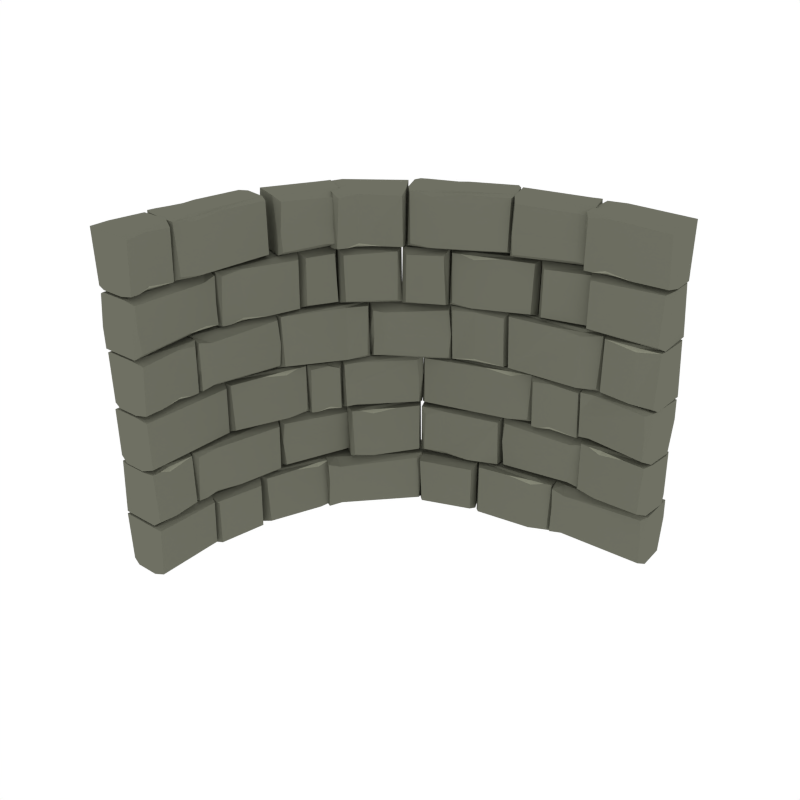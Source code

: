 # Source: Curve_1.blend  (saved by Blender 2.79.0; exported with 4.5.12 LTS)
import bpy
from mathutils import Matrix  # noqa: F401  (used for matrix-valued properties, if any)

bpy.ops.wm.read_factory_settings(use_empty=True)
scene = bpy.context.scene
scene.name = 'Scene'

# ---- collections
col_collection_1 = bpy.data.collections.new('Collection 1'); scene.collection.children.link(col_collection_1)

# ---- materials (node trees are filled in below, after node groups)
mat_main = bpy.data.materials.new('Main')
mat_main.alpha_threshold = 0.0
mat_main.diffuse_color = (0.159, 0.162, 0.1248, 1.0)
mat_main.roughness = 0.5
mat_highlights = bpy.data.materials.new('Highlights')
mat_highlights.alpha_threshold = 0.0
mat_highlights.diffuse_color = (0.2899, 0.2957, 0.226, 1.0)
mat_highlights.roughness = 0.5

# ---- material node trees

# ---- world
world_world = bpy.data.worlds.new('World'); scene.world = world_world
world_world.color = (1.0, 1.0, 1.0)
world_world.use_sun_shadow = False
world_world.sun_shadow_jitter_overblur = 0.0
world_world.cycles.sampling_method = 'NONE'
world_world.cycles.sample_map_resolution = 256

# ---- meshes
me_cube_005 = bpy.data.meshes.new('Cube.005')
me_cube_005.from_pydata([(-2.246, 0.4748, 1.378), (-2.246, 0.3597, 1.374), (-2.246, 0.4961, 1.482), (-2.23, 0.4796, 1.357), (-2.206, 0.5645, 1.466), (-2.187, 0.5055, 1.339), (-2.181, 0.5635, 1.339), (-2.246, 0.5565, 1.359), (-2.177, 0.5634, 1.659), (-2.246, 0.5565, 1.638), (-2.23, 0.008738, 1.458), (-2.245, 0.03435, 1.48), (-2.225, 0.008638, 1.337), (-2.245, 0.04658, 1.36), (-2.193, 0.00965, 1.656), (-2.245, 0.03301, 1.63), (-2.18, 0.5052, 1.659), (-2.246, 0.4786, 1.618), (-2.246, 0.5512, 1.482), (-2.187, 0.4696, 1.994), (-2.2, 0.4884, 1.981), (-2.185, 0.3373, 1.993), (-2.238, 0.3675, 1.986), (-2.079, 0.9231, 1.993), (-2.143, 0.9131, 1.986), (-2.213, 0.4677, 1.669), (-2.231, 0.4938, 1.679), (-2.228, 0.353, 1.674), (-2.251, 0.3804, 1.696), (-2.095, 0.9259, 1.667), (-2.159, 0.9102, 1.693), (-2.237, 0.295, 1.677), (-2.239, 0.139, 1.701), (-2.239, 0.139, 1.701), (-2.237, 0.07461, 1.677), (-2.253, 0.2893, 1.97), (-2.193, 0.3157, 1.996), (-2.253, 0.02572, 1.973), (-2.225, 0.006529, 1.995), (-2.253, 0.1375, 1.985), (-2.23, 0.1204, 1.994), (-1.887, 1.38, 1.63), (-2.176, 0.3157, 1.671), (-2.237, 0.02387, 1.677), (-2.18, 0.008182, 1.671), (-2.221, 0.1389, 1.683), (-2.205, 0.1266, 1.67), (-2.23, 0.4125, 1.986), (-2.217, 0.4914, 1.962), (-2.217, 0.4914, 1.962), (-2.191, 0.6386, 1.986), (-1.816, 1.404, 1.667), (-1.821, 1.426, 1.68), (-1.865, 1.283, 1.668), (-1.902, 1.331, 1.675), (-1.535, 1.614, 1.669), (-1.584, 1.656, 1.675), (-1.841, 1.412, 1.992), (-1.847, 1.443, 1.982), (-1.898, 1.314, 1.987), (-1.909, 1.348, 1.965), (-1.543, 1.628, 1.994), (-1.597, 1.667, 1.968), (-1.877, 1.369, 1.675), (-1.835, 1.435, 1.699), (-1.835, 1.435, 1.699), (-1.748, 1.547, 1.675), (-2.148, 0.75, 1.334), (-2.158, 0.7704, 1.347), (-2.164, 0.6186, 1.335), (-2.212, 0.6558, 1.342), (-2.004, 1.103, 1.335), (-2.068, 1.102, 1.342), (-2.174, 0.7517, 1.658), (-2.188, 0.78, 1.648), (-2.204, 0.64, 1.653), (-2.223, 0.6704, 1.631), (-2.019, 1.108, 1.659), (-2.085, 1.101, 1.634), (-2.198, 0.6993, 1.342), (-2.174, 0.7757, 1.366), (-2.174, 0.7757, 1.366), (-2.128, 0.9178, 1.342), (-1.926, 1.37, 1.353), (-2.053, 1.18, 1.633), (-2.014, 1.133, 1.659), (-2.054, 1.178, 1.355), (-2.022, 1.132, 1.33), (-1.934, 1.359, 1.639), (-1.87, 1.338, 1.659), (-1.873, 1.34, 1.333), (-1.656, 1.624, 1.642), (-1.897, 1.394, 1.364), (-1.86, 1.335, 1.338), (-1.668, 1.634, 1.361), (-1.626, 1.64, 1.339), (-1.847, 1.326, 1.657), (-1.595, 1.609, 1.657), (-1.849, 1.383, 1.324), (-1.878, 1.383, 1.301), (-1.754, 1.474, 1.323), (-1.812, 1.49, 1.316), (-2.053, 0.9707, 1.322), (-2.101, 1.014, 1.316), (-1.866, 1.402, 0.9936), (-1.897, 1.397, 1.003), (-1.795, 1.493, 0.999), (-1.831, 1.491, 1.021), (-2.068, 0.9771, 0.9923), (-2.113, 1.025, 1.018), (-0.9974, 1.955, 1.008), (-1.161, 1.902, 1.028), (-1.161, 1.902, 1.028), (-1.342, 1.802, 1.003), (-1.008, 1.968, 1.309), (-0.9639, 1.92, 1.334), (-1.35, 1.825, 1.301), (-1.356, 1.796, 1.33), (-1.165, 1.915, 1.31), (-1.179, 1.887, 1.33), (-0.9587, 1.905, 1.001), (-1.337, 1.755, 0.9976), (-1.155, 1.885, 1.01), (-1.165, 1.865, 0.9967), (-2.228, 0.4508, 1.15), (-2.223, 0.5245, 1.287), (-2.157, 0.4867, 1.326), (-2.153, 0.9403, 1.301), (-2.091, 0.953, 1.326), (-2.153, 0.9431, 1.027), (-2.122, 0.9573, 1.006), (-2.151, 0.9552, 1.15), (-2.128, 0.9581, 1.127), (-2.237, 0.4469, 1.307), (-2.165, 0.4291, 1.326), (-2.237, 0.4469, 1.025), (-2.169, 0.4296, 1.006), (-2.165, 0.4877, 1.006), (-2.194, 0.433, 1.134), (-2.222, 0.5324, 1.044), (-2.22, 0.5059, 1.15), (-2.205, 0.2801, 1.004), (-2.221, 0.2638, 1.017), (-2.18, 0.4101, 1.005), (-2.237, 0.3893, 1.012), (-2.176, 0.01204, 1.005), (-2.237, 0.03024, 1.012), (-2.23, 0.2864, 1.322), (-2.253, 0.2638, 1.312), (-2.225, 0.4019, 1.317), (-2.253, 0.379, 1.295), (-2.193, 0.01158, 1.324), (-2.253, 0.03518, 1.298), (-2.237, 0.3437, 1.012), (-2.239, 0.2638, 1.036), (-2.239, 0.2638, 1.036), (-2.237, 0.1364, 1.012), (-1.786, 1.476, 0.9744), (-1.805, 1.476, 0.8494), (-1.856, 1.358, 0.8654), (-1.803, 1.388, 0.993), (-1.836, 1.341, 0.993), (-1.881, 1.388, 0.9727), (-1.833, 1.339, 0.6727), (-1.875, 1.396, 0.7026), (-1.538, 1.77, 0.8716), (-1.568, 1.757, 0.8494), (-1.534, 1.767, 0.993), (-1.576, 1.748, 0.97), (-1.509, 1.746, 0.6727), (-1.567, 1.758, 0.6987), (-1.882, 1.365, 0.6865), (-1.797, 1.384, 0.6727), (-1.795, 1.487, 0.7111), (-1.878, 1.393, 0.8494), (-2.065, 1.008, 0.9898), (-2.085, 0.997, 0.9768), (-2.001, 1.124, 0.9889), (-2.062, 1.122, 0.982), (-2.154, 0.6356, 0.9887), (-2.206, 0.6741, 0.982), (-2.087, 1.021, 0.6809), (-2.115, 1.007, 0.6908), (-2.046, 1.13, 0.6863), (-2.08, 1.117, 0.7082), (-2.17, 0.6406, 0.6795), (-2.219, 0.6843, 0.7055), (-2.076, 1.078, 0.982), (-2.102, 1.002, 0.958), (-2.102, 1.002, 0.958), (-2.147, 0.8591, 0.982), (-2.241, 0.02599, 0.9728), (-2.249, 0.5691, 0.6961), (-2.193, 0.5957, 0.6701), (-2.249, 0.572, 0.9707), (-2.2, 0.5994, 0.9957), (-2.241, 0.02959, 0.6905), (-2.176, 0.01095, 0.6701), (-2.18, 0.01088, 0.9931), (-1.951, 1.297, 0.7017), (-1.951, 1.297, 0.7017), (-1.989, 1.239, 0.6784), (-1.896, 1.371, 0.9498), (-1.84, 1.351, 0.9736), (-2.023, 1.216, 0.9601), (-2.011, 1.184, 0.9814), (-1.962, 1.305, 0.9716), (-1.955, 1.276, 0.9812), (-1.829, 1.341, 0.6803), (-2.011, 1.206, 0.6784), (-1.975, 1.16, 0.6717), (-1.937, 1.287, 0.6835), (-1.932, 1.267, 0.6708), (-1.902, 1.364, 0.2954), (-1.827, 1.449, 0.2995), (-1.915, 1.348, 0.1913), (-1.892, 1.35, 0.3166), (-1.93, 1.273, 0.2073), (-1.877, 1.304, 0.3346), (-1.91, 1.257, 0.3346), (-1.955, 1.303, 0.3142), (-1.907, 1.254, 0.005719), (-1.955, 1.304, 0.02468), (-1.572, 1.734, 0.2135), (-1.598, 1.725, 0.1913), (-1.567, 1.73, 0.3346), (-1.606, 1.716, 0.3116), (-1.543, 1.71, 0.005719), (-1.597, 1.726, 0.0299), (-1.871, 1.299, 0.005719), (-1.904, 1.361, 0.04327), (-1.951, 1.307, 0.1913), (-2.237, 0.4211, 0.03051), (-2.009, 1.181, 0.3313), (-2.029, 1.171, 0.3184), (-1.945, 1.297, 0.3304), (-2.006, 1.295, 0.3235), (-2.098, 0.8104, 0.3303), (-2.15, 0.8488, 0.3235), (-2.031, 1.195, 0.01336), (-2.059, 1.18, 0.02253), (-1.99, 1.303, 0.01835), (-2.024, 1.29, 0.03881), (-2.114, 0.8154, 0.01205), (-2.163, 0.859, 0.03624), (-2.02, 1.252, 0.3235), (-2.046, 1.176, 0.2997), (-2.046, 1.176, 0.2997), (-2.09, 1.033, 0.3235), (-2.222, 0.4776, 0.3011), (-2.18, 0.7664, 0.02747), (-2.12, 0.7829, 0.003289), (-2.179, 0.7692, 0.299), (-2.127, 0.7879, 0.324), (-2.219, 0.4907, 0.02225), (-2.16, 0.4598, 0.003289), (-2.164, 0.4603, 0.3214), (-2.237, 0.02428, 0.01867), (-2.253, 0.4154, 0.3075), (-2.193, 0.4418, 0.3334), (-2.253, 0.02642, 0.3102), (-2.225, 0.00667, 0.3322), (-2.176, 0.4418, 0.005483), (-2.18, 0.008245, 0.005351), (-2.187, 0.474, 0.348), (-2.2, 0.4928, 0.361), (-2.184, 0.3417, 0.3489), (-2.237, 0.3719, 0.3558), (-2.078, 0.9274, 0.3491), (-2.142, 0.9175, 0.3558), (-2.213, 0.4721, 0.6661), (-2.231, 0.4982, 0.6563), (-2.227, 0.3574, 0.6608), (-2.25, 0.3847, 0.6388), (-2.094, 0.9302, 0.6675), (-2.158, 0.9145, 0.6416), (-2.237, 0.2994, 0.6575), (-2.239, 0.1435, 0.6336), (-2.239, 0.1435, 0.6336), (-2.237, 0.07902, 0.6575), (-2.253, 0.2937, 0.3717), (-2.193, 0.3202, 0.3458), (-2.253, 0.03013, 0.3689), (-2.225, 0.008614, 0.347), (-2.253, 0.142, 0.357), (-2.23, 0.1248, 0.3472), (-2.176, 0.3202, 0.6642), (-2.237, 0.02828, 0.6575), (-2.18, 0.01025, 0.6644), (-2.221, 0.1433, 0.6523), (-2.205, 0.131, 0.6653), (-2.229, 0.4169, 0.3558), (-2.217, 0.4957, 0.3797), (-2.217, 0.4957, 0.3797), (-2.19, 0.643, 0.3558), (-1.928, 1.479, 0.5173), (-1.966, 1.415, 0.3799), (-1.89, 1.409, 0.341), (-2.142, 1.032, 0.3654), (-2.097, 0.9857, 0.341), (-2.143, 1.029, 0.6394), (-2.125, 1.0, 0.6604), (-2.148, 1.018, 0.5173), (-2.13, 1.003, 0.5393), (-1.933, 1.486, 0.3597), (-1.864, 1.461, 0.341), (-1.933, 1.486, 0.6416), (-1.867, 1.463, 0.6604), (-1.896, 1.412, 0.6604), (-1.89, 1.474, 0.5331), (-1.969, 1.407, 0.623), (-1.952, 1.428, 0.5173), (-1.761, 1.476, 0.6674), (-1.763, 1.499, 0.6545), (-1.825, 1.363, 0.6665), (-1.855, 1.414, 0.6596), (-1.537, 1.706, 0.6664), (-1.597, 1.729, 0.6596), (-1.785, 1.487, 0.3493), (-1.788, 1.519, 0.3591), (-1.854, 1.397, 0.3547), (-1.861, 1.432, 0.3766), (-1.55, 1.716, 0.3479), (-1.613, 1.734, 0.3738), (-1.826, 1.449, 0.6596), (-1.777, 1.51, 0.6357), (-1.777, 1.51, 0.6357), (-1.681, 1.623, 0.6596), (-1.976, 0.4748, 1.378), (-1.976, 0.3597, 1.374), (-1.976, 0.4961, 1.482), (-1.992, 0.4796, 1.357), (-2.016, 0.5645, 1.466), (-2.035, 0.5055, 1.339), (-2.041, 0.5635, 1.339), (-1.976, 0.5565, 1.359), (-2.045, 0.5634, 1.659), (-1.976, 0.5565, 1.638), (-1.99, 0.008738, 1.458), (-1.975, 0.03435, 1.48), (-1.995, 0.008638, 1.337), (-1.975, 0.04658, 1.36), (-2.027, 0.00965, 1.656), (-1.975, 0.03301, 1.63), (-2.043, 0.5052, 1.659), (-1.976, 0.4786, 1.618), (-1.976, 0.5512, 1.482), (-2.0, 0.4369, 1.994), (-1.981, 0.4502, 1.981), (-2.047, 0.3132, 1.993), (-1.987, 0.3238, 1.986), (-1.948, 0.9003, 1.993), (-1.892, 0.8694, 1.986), (-1.976, 0.4264, 1.669), (-1.95, 0.4448, 1.679), (-2.001, 0.3136, 1.674), (-1.97, 0.3313, 1.696), (-1.932, 0.8975, 1.667), (-1.878, 0.8611, 1.693), (-1.983, 0.295, 1.677), (-1.981, 0.139, 1.701), (-1.981, 0.139, 1.701), (-1.983, 0.07461, 1.677), (-1.967, 0.2893, 1.97), (-2.027, 0.3157, 1.996), (-1.967, 0.02572, 1.973), (-1.995, 0.006529, 1.995), (-1.967, 0.1375, 1.985), (-1.99, 0.1204, 1.994), (-1.68, 1.232, 1.63), (-2.044, 0.3157, 1.671), (-1.983, 0.02387, 1.677), (-2.04, 0.008182, 1.671), (-1.999, 0.1389, 1.683), (-2.015, 0.1266, 1.67), (-1.979, 0.3688, 1.986), (-1.964, 0.4472, 1.962), (-1.964, 0.4472, 1.962), (-1.94, 0.5949, 1.986), (-1.655, 1.298, 1.667), (-1.631, 1.301, 1.68), (-1.747, 1.206, 1.668), (-1.687, 1.192, 1.675), (-1.465, 1.51, 1.669), (-1.437, 1.452, 1.675), (-1.637, 1.278, 1.992), (-1.604, 1.282, 1.982), (-1.705, 1.188, 1.987), (-1.669, 1.192, 1.965), (-1.454, 1.499, 1.994), (-1.43, 1.437, 1.968), (-1.663, 1.23, 1.675), (-1.617, 1.292, 1.699), (-1.617, 1.292, 1.699), (-1.526, 1.392, 1.675), (-1.966, 0.6917, 1.334), (-1.946, 0.7022, 1.347), (-2.03, 0.5756, 1.335), (-1.969, 0.5779, 1.342), (-1.877, 1.063, 1.335), (-1.826, 1.024, 1.342), (-1.944, 0.6779, 1.658), (-1.916, 0.6926, 1.648), (-1.985, 0.5698, 1.653), (-1.951, 0.583, 1.631), (-1.862, 1.058, 1.659), (-1.813, 1.014, 1.634), (-1.955, 0.6213, 1.342), (-1.93, 0.697, 1.366), (-1.93, 0.697, 1.366), (-1.885, 0.8398, 1.342), (-1.714, 1.218, 1.353), (-1.803, 1.063, 1.633), (-1.864, 1.062, 1.659), (-1.804, 1.06, 1.355), (-1.859, 1.056, 1.33), (-1.722, 1.207, 1.639), (-1.762, 1.261, 1.659), (-1.759, 1.259, 1.333), (-1.474, 1.45, 1.642), (-1.665, 1.227, 1.364), (-1.725, 1.241, 1.338), (-1.464, 1.438, 1.361), (-1.463, 1.479, 1.339), (-1.738, 1.25, 1.657), (-1.495, 1.51, 1.657), (-1.693, 1.273, 1.324), (-1.689, 1.25, 1.311), (-1.639, 1.394, 1.323), (-1.604, 1.344, 1.316), (-1.931, 0.9184, 1.322), (-1.867, 0.9135, 1.316), (-1.669, 1.264, 0.9936), (-1.663, 1.232, 1.003), (-1.607, 1.361, 0.999), (-1.597, 1.327, 1.021), (-1.916, 0.912, 0.9923), (-1.85, 0.9126, 1.018), (-0.9171, 1.716, 1.008), (-1.08, 1.66, 1.028), (-1.08, 1.66, 1.028), (-1.212, 1.629, 1.003), (-0.9176, 1.7, 1.309), (-0.9117, 1.765, 1.334), (-1.204, 1.606, 1.312), (-1.227, 1.625, 1.33), (-1.075, 1.647, 1.32), (-1.103, 1.661, 1.33), (-0.9169, 1.78, 1.001), (-1.236, 1.669, 0.9976), (-1.085, 1.676, 1.01), (-1.105, 1.686, 0.9967), (-1.968, 0.4054, 1.15), (-1.948, 0.4765, 1.287), (-2.022, 0.4632, 1.326), (-1.873, 0.8914, 1.301), (-1.927, 0.9246, 1.326), (-1.872, 0.8942, 1.027), (-1.896, 0.9179, 1.006), (-1.87, 0.9063, 1.15), (-1.891, 0.9167, 1.127), (-1.961, 0.3989, 1.307), (-2.034, 0.4063, 1.326), (-1.961, 0.3989, 1.025), (-2.031, 0.4055, 1.006), (-2.015, 0.4617, 1.006), (-2.006, 0.4003, 1.134), (-1.946, 0.4844, 1.044), (-1.957, 0.4601, 1.15), (-2.015, 0.2801, 1.004), (-1.999, 0.2638, 1.017), (-2.04, 0.4101, 1.005), (-1.983, 0.3893, 1.012), (-2.044, 0.01204, 1.005), (-1.983, 0.03024, 1.012), (-1.99, 0.2864, 1.322), (-1.967, 0.2638, 1.312), (-1.995, 0.4019, 1.317), (-1.967, 0.379, 1.295), (-2.027, 0.01158, 1.324), (-1.967, 0.03518, 1.298), (-1.983, 0.3437, 1.012), (-1.981, 0.2638, 1.036), (-1.981, 0.2638, 1.036), (-1.983, 0.1364, 1.012), (-1.637, 1.281, 0.975), (-1.636, 1.258, 0.8494), (-1.711, 1.234, 0.8654), (-1.687, 1.289, 0.993), (-1.729, 1.25, 0.993), (-1.675, 1.213, 0.9727), (-1.732, 1.253, 0.6727), (-1.669, 1.221, 0.7026), (-1.384, 1.579, 0.8716), (-1.392, 1.547, 0.8494), (-1.388, 1.583, 0.993), (-1.4, 1.538, 0.97), (-1.412, 1.604, 0.6727), (-1.391, 1.548, 0.6987), (-1.705, 1.211, 0.6865), (-1.693, 1.295, 0.6727), (-1.624, 1.271, 0.713), (-1.672, 1.217, 0.8494), (-1.884, 0.9493, 0.9898), (-1.873, 0.9289, 0.9768), (-1.868, 1.081, 0.9889), (-1.819, 1.044, 0.982), (-2.028, 0.595, 0.9887), (-1.963, 0.5961, 0.982), (-1.858, 0.9476, 0.6809), (-1.843, 0.9192, 0.6908), (-1.828, 1.06, 0.6863), (-1.808, 1.029, 0.7082), (-2.012, 0.5899, 0.6795), (-1.947, 0.5968, 0.7055), (-1.833, 1.0, 0.982), (-1.857, 0.9236, 0.958), (-1.857, 0.9236, 0.958), (-1.904, 0.781, 0.982), (-1.979, 0.02599, 0.9728), (-1.971, 0.5691, 0.6961), (-2.027, 0.5957, 0.6701), (-1.971, 0.572, 0.9707), (-2.02, 0.5994, 0.9957), (-1.979, 0.02959, 0.6905), (-2.044, 0.01095, 0.6701), (-2.04, 0.01088, 0.9931), (-1.744, 1.155, 0.7017), (-1.744, 1.155, 0.7017), (-1.784, 1.099, 0.6784), (-1.698, 1.198, 0.9498), (-1.725, 1.251, 0.9736), (-1.793, 1.059, 0.9601), (-1.827, 1.058, 0.9814), (-1.732, 1.147, 0.9716), (-1.761, 1.143, 0.9812), (-1.737, 1.261, 0.6803), (-1.806, 1.066, 0.6784), (-1.862, 1.082, 0.6717), (-1.758, 1.165, 0.6835), (-1.779, 1.162, 0.6708), (-1.696, 1.189, 0.2954), (-1.4, 1.542, 0.3116), (-1.71, 1.174, 0.1913), (-1.784, 1.15, 0.2073), (-1.761, 1.205, 0.3346), (-1.803, 1.166, 0.3346), (-1.749, 1.129, 0.3142), (-1.806, 1.169, 0.005719), (-1.749, 1.129, 0.02468), (-1.388, 1.578, 0.2135), (-1.392, 1.551, 0.1913), (-1.392, 1.582, 0.3346), (-1.416, 1.603, 0.005719), (-1.391, 1.552, 0.0299), (-1.766, 1.21, 0.005719), (-1.698, 1.187, 0.04327), (-1.745, 1.133, 0.1913), (-1.983, 0.4211, 0.03051), (-1.828, 1.123, 0.3313), (-1.817, 1.103, 0.3184), (-1.812, 1.254, 0.3304), (-1.764, 1.217, 0.3235), (-1.972, 0.7698, 0.3303), (-1.907, 0.7709, 0.3235), (-1.802, 1.121, 0.01336), (-1.787, 1.093, 0.02253), (-1.772, 1.233, 0.01835), (-1.752, 1.203, 0.03881), (-1.956, 0.7648, 0.01205), (-1.891, 0.7716, 0.03624), (-1.778, 1.174, 0.3235), (-1.801, 1.097, 0.2997), (-1.801, 1.097, 0.2997), (-1.848, 0.9553, 0.3235), (-1.962, 0.4459, 0.2939), (-1.907, 0.7189, 0.02747), (-1.957, 0.7545, 0.003289), (-1.906, 0.7217, 0.299), (-1.949, 0.7569, 0.324), (-1.962, 0.4459, 0.02225), (-2.029, 0.437, 0.003289), (-1.965, 0.4328, 0.3011), (-2.025, 0.4362, 0.3214), (-1.983, 0.02428, 0.01867), (-1.967, 0.4154, 0.3075), (-2.027, 0.4418, 0.3334), (-1.967, 0.02642, 0.3102), (-1.995, 0.00667, 0.3322), (-2.044, 0.4418, 0.005483), (-2.04, 0.008245, 0.005351), (-1.999, 0.4413, 0.348), (-1.98, 0.4546, 0.361), (-2.046, 0.3176, 0.3489), (-1.986, 0.3282, 0.3558), (-1.948, 0.9046, 0.3491), (-1.891, 0.8738, 0.3558), (-1.975, 0.4307, 0.6661), (-1.949, 0.4491, 0.6563), (-2.001, 0.318, 0.6608), (-1.969, 0.3357, 0.6388), (-1.931, 0.9018, 0.6675), (-1.877, 0.8655, 0.6416), (-1.983, 0.2994, 0.6575), (-1.981, 0.1435, 0.6336), (-1.981, 0.1435, 0.6336), (-1.983, 0.07902, 0.6575), (-1.967, 0.2937, 0.3717), (-2.027, 0.3202, 0.3458), (-1.967, 0.03013, 0.3689), (-1.995, 0.008614, 0.347), (-1.967, 0.142, 0.357), (-1.99, 0.1248, 0.3472), (-2.044, 0.3202, 0.6642), (-1.983, 0.02828, 0.6575), (-2.04, 0.01025, 0.6644), (-1.999, 0.1433, 0.6523), (-2.015, 0.131, 0.6653), (-1.978, 0.3732, 0.3558), (-1.963, 0.4516, 0.3797), (-1.963, 0.4516, 0.3797), (-1.939, 0.5992, 0.3558), (-1.687, 1.37, 0.5173), (-1.711, 1.299, 0.3799), (-1.765, 1.352, 0.341), (-1.882, 0.9142, 0.3654), (-1.946, 0.9175, 0.341), (-1.883, 0.9116, 0.6394), (-1.916, 0.9055, 0.6604), (-1.888, 0.9005, 0.5173), (-1.911, 0.9033, 0.5393), (-1.678, 1.371, 0.3597), (-1.743, 1.406, 0.341), (-1.678, 1.371, 0.6416), (-1.739, 1.405, 0.6604), (-1.758, 1.35, 0.6604), (-1.716, 1.395, 0.5331), (-1.714, 1.292, 0.623), (-1.709, 1.318, 0.5173), (-1.614, 1.356, 0.6674), (-1.591, 1.358, 0.6545), (-1.716, 1.273, 0.6665), (-1.659, 1.253, 0.6596), (-1.435, 1.621, 0.6664), (-1.4, 1.567, 0.6596), (-1.599, 1.335, 0.3493), (-1.567, 1.338, 0.3591), (-1.676, 1.251, 0.3547), (-1.64, 1.25, 0.3766), (-1.422, 1.611, 0.3479), (-1.392, 1.553, 0.3738), (-1.63, 1.287, 0.6596), (-1.578, 1.347, 0.6357), (-1.578, 1.347, 0.6357), (-1.484, 1.461, 0.6596), (-1.419, 1.738, 1.994), (-1.411, 1.759, 1.981), (-1.526, 1.66, 1.993), (-1.531, 1.72, 1.986), (-0.9855, 1.91, 1.993), (-1.03, 1.956, 1.986), (-1.435, 1.758, 1.669), (-1.424, 1.788, 1.679), (-1.537, 1.704, 1.674), (-1.529, 1.739, 1.696), (-0.9925, 1.924, 1.667), (-1.042, 1.967, 1.693), (-0.4533, 2.029, 1.63), (-1.49, 1.74, 1.986), (-1.418, 1.775, 1.962), (-1.418, 1.775, 1.962), (-1.282, 1.837, 1.986), (-0.5628, 2.06, 1.813), (-0.6327, 2.045, 1.966), (-0.5879, 1.985, 1.996), (-0.9679, 1.97, 1.972), (-0.9711, 1.91, 1.996), (-0.9706, 1.968, 1.691), (-0.9801, 1.939, 1.67), (-0.9781, 1.968, 1.809), (-0.9817, 1.948, 1.791), (-0.5741, 2.065, 1.958), (-0.532, 2.001, 1.996), (-0.5726, 2.065, 1.7), (-0.5331, 2.005, 1.67), (-0.5899, 1.992, 1.67), (-0.5401, 2.029, 1.797), (-0.6426, 2.042, 1.707), (-0.6162, 2.044, 1.813), (-0.3865, 2.001, 1.667), (-0.3713, 2.018, 1.68), (-0.5146, 1.968, 1.668), (-0.4975, 2.026, 1.675), (0.005219, 1.997, 1.669), (-0.02044, 2.056, 1.675), (-0.3944, 2.026, 1.992), (-0.3733, 2.049, 1.982), (-0.5093, 2.013, 1.987), (-0.4882, 2.042, 1.965), (0.004184, 2.013, 1.994), (-0.02711, 2.071, 1.968), (-0.452, 2.029, 1.675), (-0.3724, 2.035, 1.699), (-0.3724, 2.035, 1.699), (-0.2229, 2.043, 1.675), (-1.188, 1.863, 1.652), (-1.177, 1.883, 1.639), (-1.303, 1.798, 1.651), (-1.302, 1.859, 1.644), (-0.8178, 1.956, 1.651), (-0.8567, 2.007, 1.644), (-1.202, 1.885, 1.33), (-1.187, 1.913, 1.34), (-1.31, 1.843, 1.336), (-1.297, 1.877, 1.358), (-0.8229, 1.971, 1.329), (-0.867, 2.02, 1.355), (-1.258, 1.873, 1.644), (-1.183, 1.9, 1.62), (-1.183, 1.9, 1.62), (-1.041, 1.946, 1.644), (-0.5289, 2.07, 1.378), (-0.7956, 2.014, 1.633), (-0.8031, 1.957, 1.659), (-0.7983, 2.015, 1.355), (-0.809, 1.965, 1.33), (-0.5289, 2.07, 1.639), (-0.4895, 2.015, 1.659), (-0.5162, 2.074, 1.353), (-0.4906, 2.019, 1.333), (-0.03479, 2.055, 1.642), (-0.4486, 2.045, 1.364), (-0.4712, 1.983, 1.338), (-0.0379, 2.07, 1.361), (-0.005772, 2.044, 1.339), (-0.4702, 1.967, 1.657), (-0.00296, 2.0, 1.657), (-0.5071, 2.001, 1.332), (-0.5266, 2.013, 1.319), (-0.3749, 2.006, 1.331), (-0.408, 2.057, 1.324), (-0.9539, 1.9, 1.331), (-0.9475, 1.956, 1.324), (-0.5066, 2.027, 0.9897), (-0.5337, 2.043, 0.9996), (-0.3929, 2.047, 0.9951), (-0.4215, 2.069, 1.017), (-0.9576, 1.928, 0.9884), (-0.9454, 1.99, 1.014), (-0.3279, 2.034, 1.327), (-0.1412, 2.038, 1.304), (-0.1412, 2.038, 1.304), (-0.003924, 2.028, 1.329), (-0.3224, 2.05, 1.022), (-0.3479, 1.989, 0.9965), (-0.004471, 2.053, 1.016), (0.01135, 2.027, 0.9977), (-0.1415, 2.052, 1.008), (-0.1185, 2.03, 0.9979), (-0.3477, 1.973, 1.334), (0.007074, 1.982, 1.334), (-0.141, 2.021, 1.322), (-0.1244, 2.005, 1.335), (-0.5305, 2.03, 1.3), (-0.5305, 2.03, 1.3), (-0.676, 1.995, 1.324), (-0.3523, 2.028, 0.975), (-0.368, 2.045, 0.8494), (-0.4386, 2.009, 0.8654), (-0.3807, 1.987, 0.993), (-0.4391, 1.984, 0.993), (-0.4285, 2.049, 0.9727), (-0.4391, 1.98, 0.6727), (-0.4188, 2.048, 0.7026), (0.0183, 2.008, 0.8716), (-0.01045, 2.024, 0.8494), (0.0181, 2.003, 0.993), (-0.0227, 2.025, 0.97), (0.01701, 1.971, 0.6727), (-0.009108, 2.024, 0.6987), (-0.5029, 2.05, 0.6755), (-0.3808, 1.979, 0.6727), (-0.3505, 2.044, 0.713), (-0.4232, 2.048, 0.8494), (-0.6666, 2.021, 0.6993), (-0.6666, 2.021, 0.6993), (-0.7363, 2.009, 0.6755), (-0.5107, 2.064, 0.9613), (-0.4768, 2.009, 0.9872), (-0.7772, 2.019, 0.9641), (-0.7921, 1.989, 0.986), (-0.6692, 2.035, 0.9759), (-0.6849, 2.009, 0.9858), (-0.4738, 1.993, 0.6687), (-0.7763, 2.005, 0.6755), (-0.7841, 1.946, 0.6686), (-0.6635, 2.004, 0.6806), (-0.6749, 1.986, 0.6677), (-0.5011, 2.032, 0.2954), (-0.4117, 2.039, 0.2995), (-0.5223, 2.03, 0.1913), (-0.5048, 2.015, 0.3166), (-0.5881, 1.986, 0.2073), (-0.528, 1.971, 0.3346), (-0.5855, 1.962, 0.3346), (-0.5826, 2.026, 0.3142), (-0.5852, 1.958, 0.005719), (-0.5826, 2.026, 0.02468), (0.006883, 2.051, 0.2135), (-0.01734, 2.064, 0.1913), (0.007359, 2.045, 0.3346), (-0.02955, 2.063, 0.3116), (0.01004, 2.013, 0.005719), (-0.01601, 2.064, 0.0299), (-0.5272, 1.963, 0.005719), (-0.5049, 2.031, 0.04327), (-0.5773, 2.027, 0.1913), (-0.7578, 1.961, 0.3313), (-0.7783, 1.969, 0.3184), (-0.6266, 1.974, 0.3304), (-0.6643, 2.021, 0.3235), (-1.11, 1.856, 0.3303), (-1.109, 1.915, 0.3235), (-0.7598, 1.986, -0.0001975), (-0.7883, 2.002, 0.00898), (-0.6485, 2.013, 0.004793), (-0.679, 2.033, 0.02526), (-1.115, 1.872, -0.001501), (-1.109, 1.935, 0.02268), (-0.7076, 2.007, 0.3235), (-0.7838, 1.986, 0.2997), (-0.7838, 1.986, 0.2997), (-0.9254, 1.953, 0.3235), (-1.534, 1.754, 0.3011), (-1.193, 1.898, 0.02747), (-1.145, 1.86, 0.003289), (-1.191, 1.9, 0.299), (-1.145, 1.868, 0.324), (-1.522, 1.761, 0.02225), (-1.509, 1.695, 0.003289), (-1.511, 1.698, 0.3214), (-1.35, 1.782, 0.348), (-1.342, 1.804, 0.361), (-1.455, 1.702, 0.3489), (-1.462, 1.762, 0.3558), (-1.004, 1.912, 0.3491), (-1.049, 1.957, 0.3558), (-1.367, 1.802, 0.6661), (-1.356, 1.832, 0.6563), (-1.467, 1.745, 0.6608), (-1.459, 1.781, 0.6388), (-1.011, 1.927, 0.6675), (-1.061, 1.969, 0.6416), (-1.421, 1.782, 0.3558), (-1.35, 1.819, 0.3797), (-1.35, 1.819, 0.3797), (-1.215, 1.884, 0.3558), (-0.4704, 2.067, 0.5173), (-0.5439, 2.059, 0.3799), (-0.5038, 1.995, 0.341), (-0.957, 2.017, 0.3654), (-0.9675, 1.956, 0.341), (-0.9598, 2.015, 0.6394), (-0.9729, 1.986, 0.6604), (-0.9718, 2.015, 0.5173), (-0.9739, 1.995, 0.5393), (-0.4669, 2.075, 0.3597), (-0.4465, 2.005, 0.341), (-0.4669, 2.075, 0.6416), (-0.4472, 2.008, 0.6604), (-0.5051, 2.002, 0.6604), (-0.4514, 2.033, 0.5331), (-0.5518, 2.058, 0.623), (-0.5253, 2.057, 0.5173), (-0.2948, 2.0, 0.6674), (-0.2776, 2.015, 0.6545), (-0.4259, 1.982, 0.6665), (-0.4021, 2.038, 0.6596), (0.02026, 1.954, 0.6664), (0.00376, 2.016, 0.6596), (-0.2997, 2.026, 0.3493), (-0.2759, 2.047, 0.3591), (-0.4153, 2.027, 0.3547), (-0.3909, 2.053, 0.3766), (0.02116, 1.97, 0.3479), (-0.001087, 2.032, 0.3738), (-0.3565, 2.036, 0.6596), (-0.2767, 2.033, 0.6357), (-0.2767, 2.033, 0.6357), (-0.1273, 2.023, 0.6596), (-1.338, 1.565, 1.994), (-1.316, 1.558, 1.981), (-1.466, 1.533, 1.993), (-1.423, 1.49, 1.986), (-0.929, 1.789, 1.993), (-0.9219, 1.725, 1.986), (-1.333, 1.54, 1.669), (-1.303, 1.529, 1.679), (-1.44, 1.496, 1.674), (-1.407, 1.48, 1.696), (-0.922, 1.775, 1.667), (-0.9204, 1.709, 1.693), (-0.4372, 1.775, 1.63), (-1.382, 1.509, 1.986), (-1.309, 1.542, 1.962), (-1.309, 1.542, 1.962), (-1.174, 1.607, 1.986), (-0.4793, 1.809, 1.813), (-0.5443, 1.78, 1.966), (-0.5446, 1.855, 1.996), (-0.8779, 1.7, 1.972), (-0.9189, 1.753, 1.996), (-0.8806, 1.698, 1.691), (-0.9076, 1.721, 1.67), (-0.8882, 1.698, 1.809), (-0.9056, 1.719, 1.791), (-0.4858, 1.799, 1.958), (-0.4901, 1.875, 1.996), (-0.4843, 1.8, 1.7), (-0.4888, 1.872, 1.67), (-0.542, 1.848, 1.67), (-0.48, 1.848, 1.797), (-0.5543, 1.777, 1.707), (-0.5318, 1.791, 1.813), (-0.3745, 1.811, 1.667), (-0.3572, 1.796, 1.68), (-0.5058, 1.828, 1.668), (-0.4815, 1.772, 1.675), (0.01359, 1.864, 1.669), (-0.004377, 1.802, 1.675), (-0.3792, 1.785, 1.992), (-0.3553, 1.764, 1.982), (-0.4948, 1.784, 1.987), (-0.4702, 1.757, 1.965), (0.01462, 1.848, 1.994), (-0.009096, 1.786, 1.968), (-0.4359, 1.775, 1.675), (-0.3562, 1.778, 1.699), (-0.3562, 1.778, 1.699), (-0.2069, 1.789, 1.675), (-1.128, 1.682, 1.652), (-1.107, 1.672, 1.639), (-1.259, 1.665, 1.651), (-1.221, 1.617, 1.644), (-0.7758, 1.83, 1.651), (-0.7763, 1.765, 1.644), (-1.126, 1.656, 1.33), (-1.097, 1.642, 1.34), (-1.237, 1.625, 1.336), (-1.206, 1.606, 1.358), (-0.7707, 1.814, 1.329), (-0.7768, 1.749, 1.355), (-1.178, 1.632, 1.644), (-1.102, 1.656, 1.62), (-1.102, 1.656, 1.62), (-0.9601, 1.704, 1.644), (-0.4465, 1.822, 1.378), (-0.7082, 1.751, 1.633), (-0.7508, 1.8, 1.659), (-0.7109, 1.752, 1.355), (-0.7521, 1.794, 1.33), (-0.4465, 1.822, 1.639), (-0.4476, 1.889, 1.659), (-0.4339, 1.826, 1.353), (-0.4462, 1.886, 1.333), (-0.01873, 1.801, 1.642), (-0.4306, 1.76, 1.364), (-0.4608, 1.818, 1.338), (-0.01989, 1.785, 1.361), (0.008704, 1.815, 1.339), (-0.4618, 1.834, 1.657), (0.005893, 1.86, 1.657), (-0.4641, 1.815, 1.332), (-0.4763, 1.796, 1.319), (-0.3431, 1.869, 1.331), (-0.3504, 1.809, 1.324), (-0.9239, 1.771, 1.331), (-0.8899, 1.708, 1.324), (-0.4522, 1.792, 0.9897), (-0.4692, 1.765, 0.9996), (-0.3411, 1.824, 0.9951), (-0.357, 1.791, 1.017), (-0.9202, 1.767, 0.9884), (-0.8809, 1.712, 1.014), (-0.3239, 1.779, 1.327), (-0.1372, 1.781, 1.304), (-0.1372, 1.781, 1.304), (-0.0002681, 1.796, 1.329), (-0.3179, 1.764, 1.022), (-0.3453, 1.824, 0.9965), (-4.25e-05, 1.771, 1.016), (0.01496, 1.797, 0.9977), (-0.137, 1.767, 1.008), (-0.1147, 1.79, 0.9979), (-0.3456, 1.84, 1.334), (0.009281, 1.842, 1.334), (-0.1375, 1.798, 1.322), (-0.1214, 1.815, 1.335), (-0.4724, 1.779, 1.3), (-0.4724, 1.779, 1.3), (-0.6185, 1.746, 1.324), (-0.3654, 1.791, 0.975), (-0.3828, 1.776, 0.8494), (-0.4491, 1.819, 0.8654), (-0.389, 1.835, 0.993), (-0.4468, 1.844, 0.993), (-0.4433, 1.779, 0.9727), (-0.4464, 1.848, 0.6727), (-0.4336, 1.778, 0.7026), (0.00504, 1.768, 0.8716), (-0.02529, 1.755, 0.8494), (0.005472, 1.773, 0.993), (-0.03754, 1.756, 0.97), (0.007907, 1.805, 0.6727), (-0.02395, 1.755, 0.6987), (-0.4572, 1.799, 0.6755), (-0.3883, 1.843, 0.6727), (-0.3653, 1.775, 0.713), (-0.438, 1.779, 0.8494), (-0.6204, 1.768, 0.6993), (-0.6204, 1.768, 0.6993), (-0.6905, 1.759, 0.6755), (-0.4594, 1.783, 0.9613), (-0.447, 1.846, 0.9872), (-0.7258, 1.738, 0.9641), (-0.7509, 1.763, 0.986), (-0.6179, 1.754, 0.9759), (-0.6417, 1.772, 0.9858), (-0.45, 1.862, 0.6687), (-0.7305, 1.754, 0.6755), (-0.7589, 1.808, 0.6686), (-0.6235, 1.785, 0.6806), (-0.6407, 1.798, 0.6677), (-0.4841, 1.763, 0.2954), (-0.5053, 1.761, 0.1913), (-0.576, 1.796, 0.2073), (-0.5184, 1.819, 0.3346), (-0.5767, 1.821, 0.3346), (-0.5656, 1.757, 0.3142), (-0.5768, 1.825, 0.005719), (-0.5656, 1.757, 0.02468), (0.02207, 1.811, 0.2135), (-0.0003414, 1.795, 0.1913), (0.02183, 1.816, 0.3346), (-0.01255, 1.794, 0.3116), (0.02049, 1.848, 0.005719), (0.0009977, 1.795, 0.0299), (-0.5186, 1.827, 0.005719), (-0.4879, 1.762, 0.04327), (-0.5603, 1.758, 0.1913), (-0.6977, 1.781, 0.3313), (-0.708, 1.758, 0.3184), (-0.5823, 1.841, 0.3304), (-0.5839, 1.78, 0.3235), (-1.068, 1.73, 0.3303), (-1.029, 1.674, 0.3235), (-0.6837, 1.758, -0.0001975), (-0.6981, 1.731, 0.00898), (-0.576, 1.796, 0.004793), (-0.5888, 1.762, 0.02526), (-1.063, 1.714, -0.001501), (-1.018, 1.664, 0.02268), (-0.6272, 1.765, 0.3235), (-0.7026, 1.742, 0.2997), (-0.7026, 1.742, 0.2997), (-0.845, 1.711, 0.3235), (-1.373, 1.54, 0.3011), (-1.07, 1.65, 0.02747), (-1.071, 1.712, 0.003289), (-1.068, 1.652, 0.299), (-1.065, 1.707, 0.324), (-1.361, 1.546, 0.02225), (-1.407, 1.594, 0.003289), (-1.406, 1.591, 0.3214), (-1.283, 1.636, 0.348), (-1.261, 1.629, 0.361), (-1.41, 1.601, 0.3489), (-1.365, 1.57, 0.3753), (-0.9447, 1.793, 0.3491), (-0.9362, 1.729, 0.3558), (-1.277, 1.611, 0.6661), (-1.247, 1.601, 0.6563), (-1.383, 1.565, 0.6608), (-1.351, 1.562, 0.6193), (-0.9374, 1.778, 0.6675), (-0.9345, 1.713, 0.6416), (-1.253, 1.614, 0.3797), (-1.253, 1.614, 0.3797), (-1.102, 1.656, 0.3558), (-0.4158, 1.808, 0.5173), (-0.4862, 1.786, 0.3799), (-0.4756, 1.861, 0.341), (-0.8982, 1.738, 0.3654), (-0.9333, 1.794, 0.341), (-0.901, 1.737, 0.6394), (-0.9255, 1.762, 0.6604), (-0.913, 1.737, 0.5173), (-0.9241, 1.759, 0.5393), (-0.4092, 1.802, 0.3597), (-0.4191, 1.875, 0.341), (-0.4092, 1.802, 0.6416), (-0.4182, 1.871, 0.6604), (-0.4738, 1.854, 0.6604), (-0.4121, 1.847, 0.5331), (-0.4941, 1.784, 0.623), (-0.4701, 1.795, 0.5173), (-0.3052, 1.81, 0.6674), (-0.2899, 1.793, 0.6545), (-0.4336, 1.842, 0.6665), (-0.4161, 1.784, 0.6596), (0.01296, 1.822, 0.6664), (-0.01024, 1.762, 0.6596), (-0.3129, 1.785, 0.3493), (-0.2916, 1.762, 0.3591), (-0.4279, 1.797, 0.3547), (-0.4066, 1.768, 0.3766), (0.01206, 1.805, 0.3479), (-0.01679, 1.747, 0.3738), (-0.3705, 1.782, 0.6596), (-0.2908, 1.776, 0.6357), (-0.2908, 1.776, 0.6357), (-0.1413, 1.769, 0.6596), (-0.931, 1.949, 0.9898), (-0.9516, 1.959, 0.9768), (-0.7994, 1.966, 0.9889), (-0.8372, 2.014, 0.982), (-1.454, 1.711, 0.9845), (-1.461, 1.775, 0.9777), (-0.933, 1.975, 0.6809), (-0.9616, 1.989, 0.6908), (-0.8213, 2.006, 0.6863), (-0.852, 2.025, 0.7082), (-1.461, 1.725, 0.6752), (-1.462, 1.791, 0.7012), (-0.8807, 1.999, 0.982), (-0.957, 1.975, 0.958), (-0.957, 1.975, 0.958), (-0.8708, 1.768, 0.9898), (-0.8812, 1.747, 0.9768), (-0.7551, 1.833, 0.9889), (-0.7567, 1.772, 0.982), (-1.416, 1.621, 0.9845), (-1.372, 1.574, 0.9777), (-0.8568, 1.746, 0.6809), (-0.8713, 1.717, 0.6908), (-0.7488, 1.788, 0.6863), (-0.7617, 1.754, 0.7082), (-1.409, 1.606, 0.6752), (-1.36, 1.562, 0.7012), (-0.8002, 1.757, 0.982), (-0.8758, 1.731, 0.958), (-0.8758, 1.731, 0.958), (-1.019, 1.685, 0.982), (-1.346, 1.794, 1.353), (-1.57, 1.688, 1.633), (-1.561, 1.627, 1.659), (-1.573, 1.687, 1.355), (-1.569, 1.631, 1.33), (-1.36, 1.786, 1.639), (-1.306, 1.743, 1.659), (-1.308, 1.746, 1.333), (-1.22, 1.565, 1.353), (-1.417, 1.458, 1.633), (-1.47, 1.49, 1.659), (-1.419, 1.456, 1.355), (-1.469, 1.481, 1.33), (-1.234, 1.557, 1.639), (-1.244, 1.625, 1.659), (-1.242, 1.622, 1.333), (-1.762, 1.549, 1.148), (-1.711, 1.599, 1.284), (-1.686, 1.529, 1.323), (-1.415, 1.834, 1.3), (-1.359, 1.803, 1.325), (-1.412, 1.835, 1.007), (-1.38, 1.826, 0.9864), (-1.403, 1.843, 1.15), (-1.384, 1.831, 1.128), (-1.771, 1.551, 1.304), (-1.729, 1.492, 1.323), (-1.771, 1.551, 1.003), (-1.731, 1.495, 0.9846), (-1.69, 1.535, 0.9846), (-1.748, 1.514, 1.132), (-1.705, 1.604, 1.022), (-1.72, 1.584, 1.148), (-1.576, 1.364, 1.148), (-1.522, 1.388, 1.284), (-1.587, 1.427, 1.323), (-1.234, 1.616, 1.3), (-1.254, 1.676, 1.325), (-1.232, 1.617, 1.007), (-1.235, 1.651, 0.9864), (-1.223, 1.625, 1.15), (-1.231, 1.646, 1.128), (-1.575, 1.355, 1.291), (-1.633, 1.393, 1.323), (-1.575, 1.355, 1.016), (-1.63, 1.39, 0.9846), (-1.594, 1.419, 0.9846), (-1.615, 1.371, 1.132), (-1.516, 1.393, 1.022), (-1.526, 1.393, 1.148), (-1.934, 1.366, 1.813), (-1.971, 1.305, 1.966), (-1.896, 1.295, 1.996), (-2.109, 1.037, 1.972), (-2.062, 0.9944, 1.996), (-2.11, 1.035, 1.691), (-2.091, 1.007, 1.67), (-2.113, 1.027, 1.809), (-2.097, 1.009, 1.791), (-1.945, 1.36, 1.958), (-1.87, 1.347, 1.996), (-1.944, 1.362, 1.7), (-1.873, 1.349, 1.67), (-1.903, 1.299, 1.67), (-1.895, 1.36, 1.797), (-1.976, 1.295, 1.707), (-1.959, 1.316, 1.813), (-1.694, 1.231, 1.813), (-1.725, 1.166, 1.966), (-1.773, 1.224, 1.996), (-1.843, 0.9367, 1.972), (-1.907, 0.936, 1.996), (-1.844, 0.934, 1.691), (-1.877, 0.9258, 1.67), (-1.847, 0.9266, 1.809), (-1.871, 0.924, 1.791), (-1.692, 1.219, 1.958), (-1.744, 1.275, 1.996), (-1.691, 1.22, 1.7), (-1.74, 1.273, 1.67), (-1.767, 1.221, 1.67), (-1.719, 1.26, 1.797), (-1.731, 1.158, 1.707), (-1.722, 1.183, 1.813)], [], [(1, 0, 3), (4, 332, 334, 6), (16, 17, 15, 14), (9, 18, 2, 17), (7, 6, 5, 3), (336, 332, 4, 8), (0, 7, 3), (4, 18, 9, 8), (333, 340, 12, 5), (353, 25, 29, 357), (15, 11, 10, 14), (12, 10, 11, 13), (344, 16, 14, 342), (18, 7, 0, 2), (2, 0, 1, 13, 11), (8, 9, 17, 16), (336, 8, 16, 344), (3, 5, 12, 13, 1), (338, 342, 14, 10), (6, 7, 18, 4), (334, 333, 5, 6), (17, 2, 11, 15), (351, 357, 29, 23), (21, 19, 20, 47, 22), (351, 23, 19, 347), (24, 30, 26, 49, 50), (20, 48, 49, 47), (370, 42, 36, 364), (349, 21, 27, 355), (21, 349, 347, 19), (19, 23, 24, 50, 20), (27, 28, 26, 25), (30, 29, 25, 26), (22, 28, 27, 21), (23, 29, 30, 24), (44, 43, 34, 45, 46), (38, 366, 368, 40), (31, 45, 33, 32), (372, 366, 38, 44), (34, 43, 37, 39, 32), (43, 44, 38, 37), (45, 34, 32, 33), (38, 40, 39, 37), (31, 32, 39, 35), (46, 374, 372, 44), (35, 39, 40, 36), (46, 45, 31, 42), (424, 96, 93, 421), (368, 364, 36, 40), (25, 353, 355, 27), (42, 31, 35, 36), (47, 49, 26, 28, 22), (50, 49, 48, 20), (385, 389, 61, 57), (383, 55, 61, 389), (53, 54, 63, 52, 51), (383, 379, 51, 55), (56, 66, 65, 58, 62), (52, 63, 65, 64), (59, 387, 385, 57), (381, 387, 59, 53), (51, 379, 381, 53), (51, 52, 66, 56, 55), (59, 57, 58, 60), (62, 58, 57, 61), (54, 53, 59, 60), (55, 56, 62, 61), (401, 405, 77, 73), (63, 54, 60, 58, 65), (66, 52, 64, 65), (399, 71, 77, 405), (69, 70, 79, 68, 67), (399, 395, 67, 71), (72, 82, 81, 74, 78), (68, 79, 81, 80), (73, 75, 403, 401), (397, 403, 75, 69), (69, 67, 395, 397), (67, 68, 82, 72, 71), (75, 73, 74, 76), (78, 74, 73, 77), (70, 69, 75, 76), (71, 72, 78, 77), (417, 89, 85, 413), (79, 70, 76, 74, 81), (82, 68, 80, 81), (418, 415, 87, 90), (87, 415, 413, 85), (84, 86, 87, 85), (83, 90, 87, 86), (88, 83, 86, 84), (89, 417, 418, 90), (88, 89, 90, 83), (96, 424, 425, 97), (89, 88, 84, 85), (41, 91, 94, 92), (95, 423, 421, 93), (92, 94, 95, 93), (425, 423, 95, 97), (91, 97, 95, 94), (370, 374, 46, 42), (91, 41, 96, 97), (432, 436, 108, 104), (96, 41, 92, 93), (430, 102, 108, 436), (100, 101, 99, 98), (430, 426, 98, 102), (103, 99, 105, 109), (448, 120, 115, 443), (428, 434, 106, 100), (98, 426, 428, 100), (98, 99, 103, 102), (106, 104, 105, 107), (109, 105, 104, 108), (101, 100, 106, 107), (102, 103, 109, 108), (464, 136, 137, 465), (121, 113, 122, 123), (119, 117, 445, 447), (110, 122, 112, 111), (449, 445, 117, 121), (113, 116, 118, 111), (113, 121, 117, 116), (122, 113, 111, 112), (117, 119, 118, 116), (110, 111, 118, 114), (121, 123, 451, 449), (114, 118, 119, 115), (123, 122, 110, 120), (448, 451, 123, 120), (447, 443, 115, 119), (106, 434, 432, 104), (120, 110, 114, 115), (101, 107, 105, 99), (136, 138, 124, 135), (132, 460, 458, 130), (462, 454, 126, 134), (465, 137, 130, 458), (140, 131, 129, 139), (139, 129, 130, 137), (134, 126, 125, 133), (130, 129, 131, 132), (125, 127, 131, 140), (462, 134, 138, 466), (127, 128, 132, 131), (138, 134, 133, 124), (454, 456, 128, 126), (460, 132, 128, 456), (475, 147, 151, 479), (126, 128, 127, 125), (136, 464, 466, 138), (133, 125, 140, 124), (135, 139, 137, 136), (124, 140, 139, 135), (473, 479, 151, 145), (143, 141, 142, 153, 144), (473, 145, 141, 469), (146, 152, 148, 155, 156), (142, 154, 155, 153), (147, 475, 477, 149), (471, 143, 149, 477), (143, 471, 469, 141), (141, 145, 146, 156, 142), (149, 150, 148, 147), (152, 151, 147, 148), (144, 150, 149, 143), (145, 151, 152, 146), (167, 495, 493, 165), (153, 155, 148, 150, 144), (156, 155, 154, 142), (159, 487, 489, 161), (172, 173, 170, 169), (164, 174, 158, 173), (162, 161, 160, 157), (212, 540, 538, 210), (159, 174, 164, 163), (488, 495, 167, 160), (509, 513, 185, 181), (170, 166, 165, 169), (167, 165, 166, 168), (500, 172, 169, 497), (174, 162, 157, 158), (158, 157, 168, 166), (536, 208, 203, 531), (163, 164, 173, 172), (491, 487, 159, 163), (157, 160, 167, 168), (210, 209, 201, 211, 212), (161, 162, 174, 159), (489, 488, 160, 161), (173, 158, 166, 170), (507, 179, 185, 513), (177, 178, 187, 176, 175), (507, 503, 175, 179), (180, 190, 189, 182, 186), (176, 187, 189, 188), (183, 511, 509, 181), (505, 511, 183, 177), (175, 503, 505, 177), (175, 176, 190, 180, 179), (183, 181, 182, 184), (186, 182, 181, 185), (178, 177, 183, 184), (179, 180, 186, 185), (525, 197, 193, 521), (187, 178, 184, 182, 189), (190, 176, 188, 189), (526, 523, 195, 198), (195, 523, 521, 193), (192, 194, 195, 193), (191, 198, 195, 194), (196, 191, 194, 192), (197, 525, 526, 198), (196, 197, 198, 191), (491, 163, 172, 500), (197, 196, 192, 193), (205, 533, 535, 207), (171, 211, 200, 199), (538, 533, 205, 210), (201, 209, 204, 206, 199), (209, 210, 205, 204), (211, 201, 199, 200), (205, 207, 206, 204), (171, 199, 206, 202), (493, 497, 169, 165), (202, 206, 207, 203), (212, 211, 171, 208), (536, 540, 212, 208), (535, 531, 203, 207), (225, 552, 550, 223), (208, 171, 202, 203), (214, 213, 216), (217, 544, 546, 219), (229, 230, 228, 227), (222, 231, 215, 230), (220, 219, 218, 216), (548, 544, 217, 221), (213, 220, 216), (217, 231, 222, 221), (545, 552, 225, 218), (589, 262, 259, 586), (228, 224, 223, 227), (225, 223, 224, 226), (555, 229, 227, 553), (231, 220, 213, 215), (215, 213, 214, 226, 224), (221, 222, 230, 229), (548, 221, 229, 555), (216, 218, 225, 226, 214), (550, 553, 227, 223), (219, 220, 231, 217), (546, 545, 218, 219), (230, 215, 224, 228), (563, 237, 243, 569), (235, 236, 245, 234, 233), (563, 559, 233, 237), (238, 248, 247, 240, 244), (234, 245, 247, 246), (241, 567, 565, 239), (561, 567, 241, 235), (233, 559, 561, 235), (233, 234, 248, 238, 237), (241, 239, 240, 242), (244, 240, 239, 243), (236, 235, 241, 242), (237, 238, 244, 243), (581, 255, 251, 577), (245, 236, 242, 240, 247), (248, 234, 246, 247), (583, 579, 253, 256), (253, 579, 577, 251), (250, 252, 253, 251), (249, 256, 253, 252), (254, 249, 252, 250), (255, 581, 583, 256), (254, 255, 256, 249), (262, 589, 590, 263), (255, 254, 250, 251), (232, 257, 260, 258), (261, 588, 586, 259), (258, 260, 261, 259), (590, 588, 261, 263), (257, 263, 261, 260), (565, 569, 243, 239), (257, 232, 262, 263), (597, 601, 274, 270), (262, 232, 258, 259), (595, 268, 274, 601), (266, 267, 291, 265, 264), (595, 591, 264, 268), (269, 294, 293, 271, 275), (265, 291, 293, 292), (613, 608, 281, 286), (593, 599, 272, 266), (264, 591, 593, 266), (264, 265, 294, 269, 268), (272, 270, 271, 273), (275, 271, 270, 274), (267, 266, 272, 273), (268, 269, 275, 274), (634, 307, 308, 635), (288, 290, 289, 279, 287), (285, 612, 610, 283), (276, 277, 278, 289), (615, 288, 283, 610), (279, 277, 284, 282, 287), (287, 282, 283, 288), (289, 278, 277, 279), (283, 282, 284, 285), (276, 280, 284, 277), (288, 615, 617, 290), (280, 281, 285, 284), (290, 286, 276, 289), (613, 286, 290, 617), (612, 285, 281, 608), (272, 599, 597, 270), (286, 281, 280, 276), (291, 267, 273, 271, 293), (294, 265, 292, 293), (307, 309, 295, 306), (303, 630, 628, 301), (632, 624, 297, 305), (635, 308, 301, 628), (311, 302, 300, 310), (310, 300, 301, 308), (305, 297, 296, 304), (301, 300, 302, 303), (296, 298, 302, 311), (632, 305, 309, 636), (298, 299, 303, 302), (309, 305, 304, 295), (624, 626, 299, 297), (630, 303, 299, 626), (645, 318, 322, 649), (297, 299, 298, 296), (307, 634, 636, 309), (304, 296, 311, 295), (306, 310, 308, 307), (295, 311, 310, 306), (643, 649, 322, 316), (314, 312, 313, 324, 315), (643, 316, 312, 639), (317, 323, 319, 326, 327), (313, 325, 326, 324), (318, 645, 647, 320), (641, 314, 320, 647), (314, 641, 639, 312), (312, 316, 317, 327, 313), (320, 321, 319, 318), (323, 322, 318, 319), (315, 321, 320, 314), (316, 322, 323, 317), (324, 326, 319, 321, 315), (327, 326, 325, 313), (329, 331, 328), (344, 342, 343, 345), (337, 345, 330, 346), (335, 331, 333, 334), (328, 331, 335), (332, 336, 337, 346), (343, 342, 338, 339), (340, 341, 339, 338), (346, 330, 328, 335), (330, 339, 341, 329, 328), (336, 344, 345, 337), (331, 329, 341, 340, 333), (334, 332, 346, 335), (345, 343, 339, 330), (349, 350, 375, 348, 347), (352, 378, 377, 354, 358), (348, 375, 377, 376), (347, 348, 378, 352, 351), (355, 353, 354, 356), (358, 354, 353, 357), (350, 349, 355, 356), (351, 352, 358, 357), (372, 374, 373, 362, 371), (359, 360, 361, 373), (362, 360, 367, 365, 371), (371, 365, 366, 372), (373, 361, 360, 362), (366, 365, 367, 368), (359, 363, 367, 360), (363, 364, 368, 367), (374, 370, 359, 373), (370, 364, 363, 359), (375, 350, 356, 354, 377), (378, 348, 376, 377), (381, 379, 380, 391, 382), (384, 390, 386, 393, 394), (380, 392, 393, 391), (379, 383, 384, 394, 380), (387, 388, 386, 385), (390, 389, 385, 386), (382, 388, 387, 381), (383, 389, 390, 384), (391, 393, 386, 388, 382), (394, 393, 392, 380), (397, 395, 396, 407, 398), (400, 406, 402, 409, 410), (396, 408, 409, 407), (395, 399, 400, 410, 396), (403, 404, 402, 401), (406, 405, 401, 402), (398, 404, 403, 397), (399, 405, 406, 400), (407, 409, 402, 404, 398), (410, 409, 408, 396), (412, 413, 415, 414), (411, 414, 415, 418), (416, 412, 414, 411), (416, 411, 418, 417), (417, 413, 412, 416), (369, 420, 422, 419), (420, 421, 423, 422), (419, 422, 423, 425), (419, 425, 424, 369), (424, 421, 420, 369), (428, 426, 427, 429), (431, 437, 433, 427), (426, 430, 431, 427), (434, 435, 433, 432), (437, 436, 432, 433), (429, 435, 434, 428), (430, 436, 437, 431), (449, 451, 450, 441), (438, 439, 440, 450), (441, 439, 446, 444), (441, 444, 445, 449), (450, 440, 439, 441), (445, 444, 446, 447), (438, 442, 446, 439), (442, 443, 447, 446), (451, 448, 438, 450), (448, 443, 442, 438), (429, 427, 433, 435), (464, 463, 452, 466), (468, 467, 457, 459), (467, 465, 458, 457), (462, 461, 453, 454), (458, 460, 459, 457), (453, 468, 459, 455), (455, 459, 460, 456), (466, 452, 461, 462), (454, 453, 455, 456), (461, 452, 468, 453), (463, 464, 465, 467), (452, 463, 467, 468), (471, 472, 481, 470, 469), (474, 484, 483, 476, 480), (470, 481, 483, 482), (469, 470, 484, 474, 473), (477, 475, 476, 478), (480, 476, 475, 479), (472, 471, 477, 478), (473, 474, 480, 479), (481, 472, 478, 476, 483), (484, 470, 482, 483), (500, 497, 498, 501), (492, 501, 486, 502), (490, 485, 488, 489), (487, 491, 492, 502), (498, 497, 493, 494), (495, 496, 494, 493), (502, 486, 485, 490), (486, 494, 496, 485), (491, 500, 501, 492), (485, 496, 495, 488), (538, 540, 539, 529, 537), (489, 487, 502, 490), (501, 498, 494, 486), (505, 503, 504, 515, 506), (508, 514, 510, 517, 518), (504, 516, 517, 515), (503, 507, 508, 518, 504), (511, 512, 510, 509), (514, 513, 509, 510), (506, 512, 511, 505), (507, 513, 514, 508), (515, 517, 510, 512, 506), (518, 517, 516, 504), (520, 521, 523, 522), (519, 522, 523, 526), (524, 520, 522, 519), (524, 519, 526, 525), (525, 521, 520, 524), (499, 527, 528, 539), (529, 527, 534, 532, 537), (537, 532, 533, 538), (539, 528, 527, 529), (533, 532, 534, 535), (499, 530, 534, 527), (530, 531, 535, 534), (540, 536, 499, 539), (536, 531, 530, 499), (555, 553, 554, 556), (549, 556, 543, 557), (547, 541, 545, 546), (544, 548, 549, 557), (554, 553, 550, 551), (552, 542, 551, 550), (557, 543, 541, 547), (543, 551, 542, 541), (548, 555, 556, 549), (541, 542, 552, 545), (546, 544, 557, 547), (556, 554, 551, 543), (561, 559, 560, 571, 562), (564, 570, 566, 573, 574), (560, 572, 573, 571), (559, 563, 564, 574, 560), (567, 568, 566, 565), (570, 569, 565, 566), (562, 568, 567, 561), (563, 569, 570, 564), (571, 573, 566, 568, 562), (574, 573, 572, 560), (576, 577, 579, 578), (582, 578, 579, 583), (580, 576, 578, 582, 575), (580, 575, 582, 583, 581), (581, 577, 576, 580), (558, 585, 587, 584), (585, 586, 588, 587), (584, 587, 588, 590), (584, 590, 589, 558), (589, 586, 585, 558), (593, 591, 592, 618, 594), (596, 602, 598, 620, 621), (592, 619, 620, 618), (591, 595, 596, 621, 592), (599, 600, 598, 597), (602, 601, 597, 598), (594, 600, 599, 593), (595, 601, 602, 596), (615, 614, 606, 616, 617), (603, 616, 605, 604), (606, 614, 609, 611, 604), (614, 615, 610, 609), (616, 606, 604, 605), (610, 612, 611, 609), (603, 604, 611, 607), (607, 611, 612, 608), (617, 616, 603, 613), (613, 603, 607, 608), (618, 620, 598, 600, 594), (621, 620, 619, 592), (634, 633, 622, 636), (638, 637, 627, 629), (637, 635, 628, 627), (632, 631, 623, 624), (628, 630, 629, 627), (623, 638, 629, 625), (625, 629, 630, 626), (636, 622, 631, 632), (624, 623, 625, 626), (631, 622, 638, 623), (633, 634, 635, 637), (622, 633, 637, 638), (641, 642, 651, 640, 639), (644, 654, 653, 646, 650), (640, 651, 653, 652), (639, 640, 654, 644, 643), (647, 645, 646, 648), (650, 646, 645, 649), (642, 641, 647, 648), (643, 644, 650, 649), (651, 642, 648, 646, 653), (654, 640, 652, 653), (12, 340, 338, 10), (896, 661, 665, 900), (894, 900, 665, 659), (657, 655, 656, 668, 658), (894, 659, 655, 890), (660, 666, 662, 670, 671), (656, 669, 670, 668), (892, 657, 663, 898), (657, 892, 890, 655), (655, 659, 660, 671, 656), (663, 664, 662, 661), (666, 665, 661, 662), (658, 664, 663, 657), (659, 665, 666, 660), (919, 920, 685, 684), (970, 735, 732, 967), (661, 896, 898, 663), (668, 670, 662, 664, 658), (671, 670, 669, 656), (684, 683, 672, 686), (678, 913, 915, 680), (917, 682, 674, 909), (920, 913, 678, 685), (688, 687, 677, 679), (687, 685, 678, 677), (682, 681, 673, 674), (678, 680, 679, 677), (673, 688, 679, 675), (917, 921, 686, 682), (675, 679, 680, 676), (686, 672, 681, 682), (909, 674, 676, 911), (915, 911, 676, 680), (930, 934, 699, 695), (674, 673, 675, 676), (686, 921, 919, 684), (681, 672, 688, 673), (683, 684, 685, 687), (672, 683, 687, 688), (928, 693, 699, 934), (691, 692, 701, 690, 689), (928, 924, 689, 693), (694, 704, 703, 696, 700), (690, 701, 703, 702), (697, 932, 930, 695), (926, 932, 697, 691), (689, 924, 926, 691), (689, 690, 704, 694, 693), (697, 695, 696, 698), (700, 696, 695, 699), (692, 691, 697, 698), (693, 694, 700, 699), (946, 711, 715, 950), (701, 692, 698, 696, 703), (704, 690, 702, 703), (944, 950, 715, 709), (707, 705, 706, 717, 708), (944, 709, 705, 940), (710, 716, 712, 719, 720), (706, 718, 719, 717), (711, 946, 948, 713), (942, 707, 713, 948), (707, 942, 940, 705), (705, 709, 710, 720, 706), (713, 714, 712, 711), (716, 715, 711, 712), (708, 714, 713, 707), (709, 715, 716, 710), (962, 727, 723, 958), (717, 719, 712, 714, 708), (720, 719, 718, 706), (964, 960, 725, 729), (725, 960, 958, 723), (722, 724, 725, 723), (728, 729, 725, 724), (726, 721, 728, 724, 722), (727, 962, 964, 729), (726, 727, 729, 728, 721), (735, 970, 971, 736), (727, 726, 722, 723), (667, 730, 733, 731), (734, 969, 967, 732), (731, 733, 734, 732), (971, 969, 734, 736), (730, 736, 734, 733), (730, 667, 735, 736), (978, 982, 747, 743), (735, 667, 731, 732), (976, 741, 747, 982), (739, 740, 738, 737), (976, 972, 737, 741), (742, 765, 764, 744, 748), (738, 740, 764, 763), (994, 759, 754, 989), (974, 980, 745, 739), (737, 972, 974, 739), (737, 738, 765, 742, 741), (745, 743, 744, 746), (748, 744, 743, 747), (740, 739, 745, 746), (741, 742, 748, 747), (760, 752, 761, 762), (758, 756, 991, 993), (749, 761, 751, 750), (995, 991, 756, 760), (752, 755, 757, 750), (752, 760, 756, 755), (761, 752, 750, 751), (756, 758, 757, 755), (749, 750, 757, 753), (760, 762, 997, 995), (753, 757, 758, 754), (762, 761, 749, 759), (994, 997, 762, 759), (993, 989, 754, 758), (745, 980, 978, 743), (759, 749, 753, 754), (740, 746, 744, 764), (765, 738, 763, 764), (776, 1011, 1009, 774), (768, 1003, 1005, 770), (781, 782, 779, 778), (773, 783, 767, 782), (771, 770, 769, 766), (797, 1032, 1030, 795), (768, 783, 773, 772), (1004, 1011, 776, 769), (779, 775, 774, 778), (776, 774, 775, 777), (1016, 781, 778, 1013), (783, 771, 766, 767), (767, 766, 777, 775), (1028, 793, 788, 1023), (772, 773, 782, 781), (1007, 1003, 768, 772), (766, 769, 776, 777), (795, 794, 786, 796, 797), (770, 771, 783, 768), (1005, 1004, 769, 770), (782, 767, 775, 779), (1007, 772, 781, 1016), (790, 1025, 1027, 792), (780, 796, 785, 784), (1030, 1025, 790, 795), (786, 794, 789, 791, 784), (794, 795, 790, 789), (796, 786, 784, 785), (790, 792, 791, 789), (780, 784, 791, 787), (1009, 1013, 778, 774), (787, 791, 792, 788), (797, 796, 780, 793), (1028, 1032, 797, 793), (1027, 1023, 788, 792), (810, 1043, 1041, 808), (793, 780, 787, 788), (799, 798, 801), (802, 1035, 1037, 804), (814, 815, 813, 812), (807, 816, 800, 815), (805, 804, 803, 801), (1039, 1035, 802, 806), (798, 805, 801), (802, 816, 807, 806), (1036, 1043, 810, 803), (813, 809, 808, 812), (810, 808, 809, 811), (1047, 814, 812, 1045), (816, 805, 798, 800), (800, 798, 799, 811, 809), (806, 807, 815, 814), (1039, 806, 814, 1047), (801, 803, 810, 811, 799), (1041, 1045, 812, 808), (804, 805, 816, 802), (1037, 1036, 803, 804), (815, 800, 809, 813), (1054, 821, 827, 1060), (819, 820, 829, 818, 817), (1054, 1050, 817, 821), (822, 832, 831, 824, 828), (818, 829, 831, 830), (825, 1058, 1056, 823), (1052, 1058, 825, 819), (817, 1050, 1052, 819), (817, 818, 832, 822, 821), (825, 823, 824, 826), (828, 824, 823, 827), (820, 819, 825, 826), (821, 822, 828, 827), (1072, 839, 835, 1068), (829, 820, 826, 824, 831), (832, 818, 830, 831), (1073, 1070, 837, 840), (837, 1070, 1068, 835), (834, 836, 837, 835), (833, 840, 837, 836), (838, 833, 836, 834), (839, 1072, 1073, 840), (838, 839, 840, 833), (839, 838, 834, 835), (1056, 1060, 827, 823), (1080, 1084, 851, 847), (1078, 845, 851, 1084), (843, 844, 853, 842, 841), (1078, 1074, 841, 845), (846, 856, 855, 848, 852), (842, 853, 855, 854), (1076, 1082, 849, 843), (841, 1074, 1076, 843), (841, 842, 856, 846, 845), (849, 847, 848, 850), (852, 848, 847, 851), (844, 843, 849, 850), (845, 846, 852, 851), (1101, 869, 870, 1102), (849, 1082, 1080, 847), (853, 844, 850, 848, 855), (856, 842, 854, 855), (869, 871, 857, 868), (865, 1097, 1095, 863), (1099, 1091, 859, 867), (1102, 870, 863, 1095), (873, 864, 862, 872), (872, 862, 863, 870), (867, 859, 858, 866), (863, 862, 864, 865), (858, 860, 864, 873), (1099, 867, 871, 1103), (860, 861, 865, 864), (871, 867, 866, 857), (1091, 1093, 861, 859), (1097, 865, 861, 1093), (1112, 880, 884, 1116), (859, 861, 860, 858), (869, 1101, 1103, 871), (866, 858, 873, 857), (868, 872, 870, 869), (857, 873, 872, 868), (1110, 1116, 884, 878), (876, 874, 875, 886, 877), (1110, 878, 874, 1106), (879, 885, 881, 888, 889), (875, 887, 888, 886), (880, 1112, 1114, 882), (1108, 876, 882, 1114), (876, 1108, 1106, 874), (874, 878, 879, 889, 875), (882, 883, 881, 880), (885, 884, 880, 881), (877, 883, 882, 876), (878, 884, 885, 879), (886, 888, 881, 883, 877), (889, 888, 887, 875), (892, 893, 903, 891, 890), (895, 906, 905, 897, 901), (891, 903, 905, 904), (890, 891, 906, 895, 894), (898, 896, 897, 899), (901, 897, 896, 900), (893, 892, 898, 899), (894, 895, 901, 900), (903, 893, 899, 897, 905), (906, 891, 904, 905), (919, 921, 907, 918), (923, 914, 912, 922), (922, 912, 913, 920), (917, 909, 908, 916), (913, 912, 914, 915), (908, 910, 914, 923), (910, 911, 915, 914), (921, 917, 916, 907), (909, 911, 910, 908), (916, 908, 923, 907), (918, 922, 920, 919), (907, 923, 922, 918), (926, 924, 925, 936, 927), (929, 935, 931, 938, 939), (925, 937, 938, 936), (924, 928, 929, 939, 925), (932, 933, 931, 930), (935, 934, 930, 931), (927, 933, 932, 926), (928, 934, 935, 929), (936, 938, 931, 933, 927), (939, 938, 937, 925), (942, 943, 952, 941, 940), (945, 955, 954, 947, 951), (941, 952, 954, 953), (940, 941, 955, 945, 944), (948, 946, 947, 949), (951, 947, 946, 950), (943, 942, 948, 949), (944, 945, 951, 950), (952, 943, 949, 947, 954), (955, 941, 953, 954), (957, 958, 960, 959), (963, 959, 960, 964), (961, 957, 959, 963, 956), (961, 956, 963, 964, 962), (962, 958, 957, 961), (902, 966, 968, 965), (966, 967, 969, 968), (965, 968, 969, 971), (965, 971, 970, 902), (970, 967, 966, 902), (974, 972, 973, 975), (977, 983, 979, 999, 1000), (973, 998, 999, 975), (972, 976, 977, 1000, 973), (980, 981, 979, 978), (983, 982, 978, 979), (975, 981, 980, 974), (976, 982, 983, 977), (995, 997, 996, 987), (984, 985, 986, 996), (987, 985, 992, 990), (987, 990, 991, 995), (996, 986, 985, 987), (991, 990, 992, 993), (984, 988, 992, 985), (988, 989, 993, 992), (997, 994, 984, 996), (994, 989, 988, 984), (975, 999, 979, 981), (1000, 999, 998, 973), (1016, 1013, 1014, 1017), (1008, 1017, 1002, 1018), (1006, 1001, 1004, 1005), (1003, 1007, 1008, 1018), (1014, 1013, 1009, 1010), (1011, 1012, 1010, 1009), (1018, 1002, 1001, 1006), (1002, 1010, 1012, 1001), (1007, 1016, 1017, 1008), (1001, 1012, 1011, 1004), (1030, 1032, 1031, 1021, 1029), (1005, 1003, 1018, 1006), (1017, 1014, 1010, 1002), (1015, 1019, 1020, 1031), (1021, 1019, 1026, 1024, 1029), (1029, 1024, 1025, 1030), (1031, 1020, 1019, 1021), (1025, 1024, 1026, 1027), (1015, 1022, 1026, 1019), (1022, 1023, 1027, 1026), (1032, 1028, 1015, 1031), (1028, 1023, 1022, 1015), (1047, 1045, 1046, 1048), (1040, 1048, 1034, 1049), (1038, 1033, 1036, 1037), (1035, 1039, 1040, 1049), (1046, 1045, 1041, 1042), (1043, 1044, 1042, 1041), (1049, 1034, 1033, 1038), (1034, 1042, 1044, 1033), (1039, 1047, 1048, 1040), (1033, 1044, 1043, 1036), (1037, 1035, 1049, 1038), (1048, 1046, 1042, 1034), (1052, 1050, 1051, 1062, 1053), (1055, 1061, 1057, 1064, 1065), (1051, 1063, 1064, 1062), (1050, 1054, 1055, 1065, 1051), (1058, 1059, 1057, 1056), (1061, 1060, 1056, 1057), (1053, 1059, 1058, 1052), (1054, 1060, 1061, 1055), (1062, 1064, 1057, 1059, 1053), (1065, 1064, 1063, 1051), (1067, 1068, 1070, 1069), (1066, 1069, 1070, 1073), (1071, 1067, 1069, 1066), (1071, 1066, 1073, 1072), (1072, 1068, 1067, 1071), (1076, 1074, 1075, 1077), (1079, 1085, 1081, 1087, 1088), (1075, 1086, 1087, 1077), (1074, 1078, 1079, 1088, 1075), (1082, 1083, 1081, 1080), (1085, 1084, 1080, 1081), (1077, 1083, 1082, 1076), (1078, 1084, 1085, 1079), (1077, 1087, 1081, 1083), (1088, 1087, 1086, 1075), (1101, 1100, 1089, 1103), (1105, 1104, 1094, 1096), (1104, 1102, 1095, 1094), (1099, 1098, 1090, 1091), (1095, 1097, 1096, 1094), (1090, 1105, 1096, 1092), (1092, 1096, 1097, 1093), (1103, 1089, 1098, 1099), (1091, 1090, 1092, 1093), (1098, 1089, 1105, 1090), (1100, 1101, 1102, 1104), (1089, 1100, 1104, 1105), (1108, 1109, 1118, 1107, 1106), (1111, 1121, 1120, 1113, 1117), (1107, 1118, 1120, 1119), (1106, 1107, 1121, 1111, 1110), (1114, 1112, 1113, 1115), (1117, 1113, 1112, 1116), (1109, 1108, 1114, 1115), (1110, 1111, 1117, 1116), (1118, 1109, 1115, 1113, 1120), (1121, 1107, 1119, 1120), (1143, 1147, 1132, 1128), (1141, 1126, 1132, 1147), (1124, 1125, 1134, 1123, 1122), (1141, 1137, 1122, 1126), (1127, 1136, 1129, 1133), (1123, 1134, 1136, 1135), (1130, 1145, 1143, 1128), (1139, 1145, 1130, 1124), (1122, 1137, 1139, 1124), (1122, 1123, 1127, 1126), (1130, 1128, 1129, 1131), (1133, 1129, 1128, 1132), (1125, 1124, 1130, 1131), (1126, 1127, 1133, 1132), (1134, 1125, 1131, 1129, 1136), (1127, 1123, 1135, 1136), (1139, 1137, 1138, 1149, 1140), (1142, 1148, 1144, 1151, 1152), (1138, 1150, 1151, 1149), (1137, 1141, 1142, 1152, 1138), (1145, 1146, 1144, 1143), (1148, 1147, 1143, 1144), (1140, 1146, 1145, 1139), (1141, 1147, 1148, 1142), (1149, 1151, 1144, 1146, 1140), (1152, 1151, 1150, 1138), (1167, 1159, 1155, 1163), (1168, 1165, 1157, 1160), (1157, 1165, 1163, 1155), (1154, 1156, 1157, 1155), (1153, 1160, 1157, 1156), (1158, 1153, 1156, 1154), (1159, 1167, 1168, 1160), (1158, 1159, 1160, 1153), (1159, 1158, 1154, 1155), (1162, 1163, 1165, 1164), (1161, 1164, 1165, 1168), (1166, 1162, 1164, 1161), (1166, 1161, 1168, 1167), (1167, 1163, 1162, 1166), (1198, 1181, 1182, 1199), (1181, 1183, 1169, 1180), (1177, 1194, 1192, 1175), (1196, 1188, 1171, 1179), (1199, 1182, 1175, 1192), (1185, 1176, 1174, 1184), (1184, 1174, 1175, 1182), (1179, 1171, 1170, 1178), (1175, 1174, 1176, 1177), (1170, 1172, 1176, 1185), (1196, 1179, 1183, 1200), (1172, 1173, 1177, 1176), (1183, 1179, 1178, 1169), (1188, 1190, 1173, 1171), (1194, 1177, 1173, 1190), (1171, 1173, 1172, 1170), (1181, 1198, 1200, 1183), (1178, 1170, 1185, 1169), (1180, 1184, 1182, 1181), (1169, 1185, 1184, 1180), (1198, 1197, 1186, 1200), (1202, 1201, 1191, 1193), (1201, 1199, 1192, 1191), (1196, 1195, 1187, 1188), (1192, 1194, 1193, 1191), (1187, 1202, 1193, 1189), (1189, 1193, 1194, 1190), (1200, 1186, 1195, 1196), (1188, 1187, 1189, 1190), (1195, 1186, 1202, 1187), (1197, 1198, 1199, 1201), (1186, 1197, 1201, 1202), (1232, 1233, 1216, 1215), (1215, 1214, 1203, 1217), (1209, 1226, 1228, 1211), (1230, 1213, 1205, 1222), (1233, 1226, 1209, 1216), (1219, 1218, 1208, 1210), (1218, 1216, 1209, 1208), (1213, 1212, 1204, 1205), (1209, 1211, 1210, 1208), (1204, 1219, 1210, 1206), (1230, 1234, 1217, 1213), (1206, 1210, 1211, 1207), (1217, 1203, 1212, 1213), (1222, 1205, 1207, 1224), (1228, 1224, 1207, 1211), (1205, 1204, 1206, 1207), (1217, 1234, 1232, 1215), (1212, 1203, 1219, 1204), (1214, 1215, 1216, 1218), (1203, 1214, 1218, 1219), (1232, 1234, 1220, 1231), (1236, 1227, 1225, 1235), (1235, 1225, 1226, 1233), (1230, 1222, 1221, 1229), (1226, 1225, 1227, 1228), (1221, 1223, 1227, 1236), (1223, 1224, 1228, 1227), (1234, 1230, 1229, 1220), (1222, 1224, 1223, 1221), (1229, 1221, 1236, 1220), (1231, 1235, 1233, 1232), (1220, 1236, 1235, 1231)])
me_cube_005.polygons.foreach_set('material_index', [1, 0, 0, 0, 0, 0, 1, 0, 0, 0, 0, 0, 0, 0, 0, 0, 0, 0, 0, 0, 0, 0, 0, 0, 0, 0, 0, 0, 0, 0, 0, 0, 0, 0, 0, 0, 0, 1, 0, 0, 0, 1, 0, 0, 0, 0, 0, 0, 0, 0, 0, 0, 0, 0, 0, 0, 0, 0, 1, 0, 0, 0, 0, 0, 0, 0, 0, 0, 0, 1, 0, 0, 0, 0, 1, 0, 0, 0, 0, 0, 0, 0, 0, 0, 0, 1, 0, 0, 0, 0, 0, 0, 0, 0, 0, 0, 0, 0, 0, 0, 0, 0, 0, 0, 0, 0, 0, 0, 0, 0, 0, 0, 0, 0, 0, 0, 0, 0, 0, 1, 0, 0, 0, 1, 0, 0, 0, 0, 0, 0, 0, 0, 0, 0, 0, 0, 0, 0, 0, 0, 0, 0, 0, 0, 0, 0, 0, 0, 0, 0, 0, 0, 0, 0, 0, 0, 0, 0, 1, 0, 0, 0, 0, 0, 0, 0, 0, 0, 0, 1, 0, 0, 0, 0, 0, 0, 0, 0, 0, 0, 0, 0, 0, 0, 0, 0, 0, 0, 0, 0, 0, 0, 0, 0, 0, 1, 0, 0, 0, 0, 0, 0, 0, 0, 0, 0, 1, 0, 0, 0, 0, 0, 0, 0, 0, 0, 0, 1, 0, 0, 0, 1, 0, 0, 0, 0, 0, 0, 0, 0, 0, 1, 0, 0, 0, 0, 0, 1, 0, 0, 0, 0, 0, 0, 0, 0, 0, 0, 0, 0, 0, 0, 0, 0, 0, 0, 0, 1, 0, 0, 0, 0, 0, 0, 0, 0, 0, 0, 1, 0, 0, 0, 0, 0, 0, 0, 0, 0, 0, 0, 0, 0, 0, 0, 0, 0, 0, 0, 0, 0, 0, 0, 0, 0, 0, 0, 0, 0, 0, 0, 0, 0, 0, 1, 0, 0, 0, 1, 0, 0, 0, 0, 0, 0, 0, 0, 0, 0, 0, 0, 0, 0, 0, 0, 0, 0, 0, 0, 0, 0, 0, 0, 0, 0, 0, 0, 0, 0, 0, 0, 0, 0, 0, 1, 0, 0, 0, 0, 0, 0, 0, 0, 0, 1, 1, 0, 0, 0, 1, 0, 0, 0, 0, 0, 0, 0, 0, 0, 0, 0, 0, 0, 0, 0, 0, 0, 0, 1, 0, 0, 1, 0, 0, 0, 0, 0, 0, 0, 0, 0, 1, 0, 0, 0, 0, 0, 0, 1, 0, 0, 1, 0, 0, 0, 0, 0, 0, 1, 0, 0, 0, 0, 0, 0, 0, 0, 0, 0, 0, 0, 0, 0, 0, 0, 0, 0, 1, 0, 0, 1, 0, 0, 0, 0, 0, 0, 0, 0, 0, 0, 0, 0, 0, 0, 0, 0, 0, 0, 0, 0, 1, 0, 0, 0, 0, 0, 0, 1, 0, 0, 0, 0, 0, 0, 0, 0, 0, 0, 0, 0, 0, 0, 0, 1, 0, 0, 0, 0, 0, 0, 1, 0, 0, 0, 0, 0, 1, 0, 0, 1, 0, 0, 0, 0, 0, 0, 0, 0, 0, 0, 0, 0, 0, 0, 0, 0, 0, 0, 0, 1, 0, 0, 0, 0, 0, 0, 1, 0, 0, 0, 0, 0, 0, 0, 0, 0, 0, 0, 0, 0, 0, 0, 0, 0, 0, 0, 1, 0, 0, 1, 0, 0, 0, 0, 0, 0, 0, 0, 0, 0, 0, 0, 0, 0, 0, 0, 0, 0, 0, 0, 0, 1, 0, 0, 0, 0, 0, 0, 1, 0, 0, 0, 0, 0, 0, 0, 0, 0, 0, 0, 0, 0, 0, 0, 0, 0, 0, 0, 0, 0, 0, 0, 0, 0, 0, 0, 0, 0, 0, 0, 0, 0, 0, 0, 0, 0, 0, 0, 0, 0, 0, 0, 1, 0, 0, 0, 0, 0, 0, 0, 0, 0, 0, 1, 0, 0, 0, 0, 1, 0, 0, 0, 0, 0, 0, 0, 0, 0, 0, 1, 0, 0, 0, 0, 0, 0, 0, 0, 0, 0, 0, 0, 0, 0, 0, 0, 0, 0, 0, 0, 0, 0, 0, 0, 0, 0, 0, 0, 0, 0, 0, 0, 1, 0, 0, 0, 1, 0, 0, 0, 0, 0, 0, 0, 0, 0, 0, 0, 0, 0, 0, 0, 0, 0, 0, 0, 0, 0, 0, 0, 0, 0, 0, 0, 0, 0, 0, 0, 0, 0, 0, 1, 0, 0, 0, 1, 0, 0, 0, 0, 0, 0, 0, 0, 0, 1, 0, 0, 0, 0, 0, 1, 0, 0, 0, 0, 0, 0, 0, 0, 0, 0, 0, 0, 0, 0, 0, 0, 0, 0, 1, 0, 0, 0, 0, 0, 0, 0, 0, 0, 0, 1, 0, 0, 0, 0, 0, 0, 0, 0, 0, 0, 0, 0, 0, 0, 0, 0, 0, 0, 0, 0, 0, 0, 0, 0, 0, 0, 0, 0, 0, 0, 0, 0, 0, 0, 0, 0, 0, 0, 0, 0, 0, 0, 0, 0, 0, 0, 0, 0, 0, 0, 1, 0, 0, 0, 0, 0, 0, 0, 0, 0, 1, 0, 0, 0, 0, 0, 0, 0, 0, 0, 0, 0, 0, 0, 0, 0, 0, 0, 0, 0, 0, 0, 0, 0, 0, 1, 0, 0, 0, 0, 0, 0, 1, 0, 0, 1, 0, 0, 0, 0, 0, 0, 1, 0, 0, 0, 0, 0, 0, 0, 0, 0, 0, 0, 0, 0, 0, 0, 0, 0, 0, 0, 1, 0, 0, 1, 0, 0, 0, 0, 0, 0, 0, 0, 0, 0, 0, 0, 0, 0, 0, 0, 0, 0, 0, 0, 1, 0, 0, 1, 0, 0, 0, 0, 0, 0, 0, 0, 0, 0, 0, 0, 0, 0, 0, 0, 0, 0, 0, 1, 0, 0, 0, 0, 0, 0, 1, 0, 0, 0, 0, 0, 0, 0, 0, 0, 0, 0, 0, 0, 0, 0, 0, 0, 0, 0, 0, 0, 0, 0, 0, 0, 0, 0, 0, 0, 1, 0, 0, 0, 0, 0, 0, 1, 0, 0, 0, 0, 0, 1, 0, 0, 0, 0, 0, 0, 0, 0, 0, 1, 0, 0, 1, 0, 0, 0, 0, 0, 0, 1, 0, 0, 0, 0, 0, 0, 0, 0, 0, 0, 0, 0, 0, 0, 0, 0, 0, 0, 0, 0, 0, 0, 0, 0, 0, 0, 0, 0, 0, 0, 0, 0, 0, 0, 0, 0, 0, 0, 0, 0, 0, 0, 0, 0, 0, 0, 0, 0, 0, 0, 0, 0, 0, 0, 0, 0, 0, 0, 0, 0, 0, 0, 0, 0, 0, 0, 0, 0, 0, 0, 0, 0, 0, 0, 0, 0, 0, 0])
me_cube_005.materials.append(mat_main)
me_cube_005.materials.append(mat_highlights)
me_cube_005.use_remesh_preserve_volume = False
me_cube_005.use_remesh_preserve_attributes = False
me_cube_005.use_mirror_vertex_groups = False
me_cube_005.update()

# ---- objects
ob_curve_1 = bpy.data.objects.new('Curve_1', me_cube_005)

# ---- transforms, parenting, visibility, modifiers, constraints
ob_curve_1.location = (0.0, 0.0, 0.0)
ob_curve_1.lineart.crease_threshold = 0.0
_vg = ob_curve_1.vertex_groups.new(name='Group')

# ---- collection membership
col_collection_1.objects.link(ob_curve_1)

# ---- scene / render settings (as saved in the file)
scene.frame_start = 1; scene.frame_end = 250; scene.frame_set(0)
scene.render.engine = 'CYCLES'
scene.render.resolution_x = 1000
scene.render.resolution_y = 1000
scene.render.dither_intensity = 0.0
scene.cycles.samples = 200
scene.cycles.sampling_pattern = 'TABULATED_SOBOL'
scene.cycles.light_sampling_threshold = 0.0
scene.cycles.use_adaptive_sampling = False
scene.cycles.use_light_tree = False
scene.cycles.caustics_reflective = False
scene.cycles.caustics_refractive = False
scene.cycles.blur_glossy = 0.0
scene.cycles.max_bounces = 2
scene.cycles.pixel_filter_type = 'GAUSSIAN'
scene.cycles.sample_clamp_indirect = 0.0
scene.view_settings.view_transform = 'Standard'
bpy.context.view_layer.update()

# ---- added for rendering (the .blend has no active camera): camera
cam_auto = bpy.data.cameras.new('AutoCamera')
cam_auto.lens = 50.0
cam_auto.sensor_width = 36.0
cam_auto.clip_end = 1000.0
ob_auto_camera = bpy.data.objects.new('AutoCamera', cam_auto)
scene.collection.objects.link(ob_auto_camera)
ob_auto_camera.location = (2.2772, -3.03006, 3.71123)
ob_auto_camera.rotation_euler = (1.09748, -7.21219e-08, 0.694738)
scene.camera = ob_auto_camera
bpy.context.view_layer.update()
